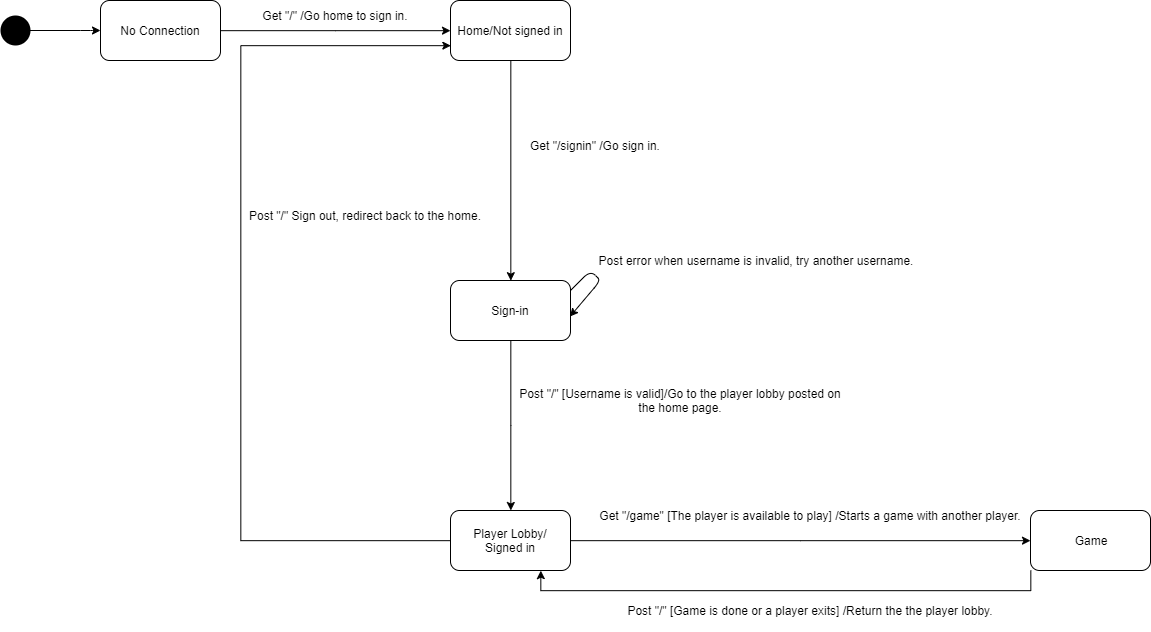

The diagram above was exported from draw.io. Its source (the exported page's mxGraphModel, read from the mxfile embedded in the PNG):
<mxGraphModel dx="1173" dy="609" grid="1" gridSize="10" guides="1" tooltips="1" connect="1" arrows="1" fold="1" page="1" pageScale="1" pageWidth="827" pageHeight="1169" math="0" shadow="0">
  <root>
    <mxCell id="0" />
    <mxCell id="1" parent="0" />
    <mxCell id="7WXnPnVoaUbvK-6qT-rQ-22" style="edgeStyle=orthogonalEdgeStyle;rounded=0;orthogonalLoop=1;jettySize=auto;html=1;exitX=1;exitY=0.5;exitDx=0;exitDy=0;" edge="1" parent="1" source="7WXnPnVoaUbvK-6qT-rQ-2" target="7WXnPnVoaUbvK-6qT-rQ-5">
      <mxGeometry relative="1" as="geometry" />
    </mxCell>
    <mxCell id="7WXnPnVoaUbvK-6qT-rQ-2" value="No Connection" style="rounded=1;whiteSpace=wrap;html=1;" vertex="1" parent="1">
      <mxGeometry x="130" y="230" width="120" height="60" as="geometry" />
    </mxCell>
    <mxCell id="7WXnPnVoaUbvK-6qT-rQ-3" value="" style="shape=ellipse;fillColor=#000000;strokeColor=none;html=1" vertex="1" parent="1">
      <mxGeometry x="30" y="245" width="30" height="30" as="geometry" />
    </mxCell>
    <mxCell id="7WXnPnVoaUbvK-6qT-rQ-4" value="" style="endArrow=classic;html=1;" edge="1" parent="1">
      <mxGeometry width="50" height="50" relative="1" as="geometry">
        <mxPoint x="50" y="260" as="sourcePoint" />
        <mxPoint x="130" y="260" as="targetPoint" />
        <Array as="points">
          <mxPoint x="120" y="260" />
        </Array>
      </mxGeometry>
    </mxCell>
    <mxCell id="7WXnPnVoaUbvK-6qT-rQ-21" style="edgeStyle=orthogonalEdgeStyle;rounded=0;orthogonalLoop=1;jettySize=auto;html=1;exitX=0.5;exitY=1;exitDx=0;exitDy=0;entryX=0.5;entryY=0;entryDx=0;entryDy=0;" edge="1" parent="1" source="7WXnPnVoaUbvK-6qT-rQ-5" target="7WXnPnVoaUbvK-6qT-rQ-9">
      <mxGeometry relative="1" as="geometry" />
    </mxCell>
    <mxCell id="7WXnPnVoaUbvK-6qT-rQ-5" value="Home/Not signed in" style="rounded=1;whiteSpace=wrap;html=1;fillColor=none;" vertex="1" parent="1">
      <mxGeometry x="480" y="230" width="120" height="60" as="geometry" />
    </mxCell>
    <mxCell id="7WXnPnVoaUbvK-6qT-rQ-7" value="Get &quot;/&quot; /Go home to sign in." style="text;html=1;strokeColor=none;fillColor=none;align=center;verticalAlign=middle;whiteSpace=wrap;rounded=0;" vertex="1" parent="1">
      <mxGeometry x="260" y="235" width="210" height="20" as="geometry" />
    </mxCell>
    <mxCell id="7WXnPnVoaUbvK-6qT-rQ-20" style="edgeStyle=orthogonalEdgeStyle;rounded=0;orthogonalLoop=1;jettySize=auto;html=1;exitX=0.5;exitY=1;exitDx=0;exitDy=0;" edge="1" parent="1" source="7WXnPnVoaUbvK-6qT-rQ-9" target="7WXnPnVoaUbvK-6qT-rQ-13">
      <mxGeometry relative="1" as="geometry" />
    </mxCell>
    <mxCell id="7WXnPnVoaUbvK-6qT-rQ-9" value="Sign-in" style="rounded=1;whiteSpace=wrap;html=1;fillColor=none;" vertex="1" parent="1">
      <mxGeometry x="480" y="510" width="120" height="60" as="geometry" />
    </mxCell>
    <mxCell id="7WXnPnVoaUbvK-6qT-rQ-12" value="Get &quot;/signin&quot; /Go sign in." style="text;html=1;strokeColor=none;fillColor=none;align=center;verticalAlign=middle;whiteSpace=wrap;rounded=0;" vertex="1" parent="1">
      <mxGeometry x="550" y="370" width="150" height="10" as="geometry" />
    </mxCell>
    <mxCell id="7WXnPnVoaUbvK-6qT-rQ-19" style="edgeStyle=orthogonalEdgeStyle;rounded=0;orthogonalLoop=1;jettySize=auto;html=1;exitX=1;exitY=0.5;exitDx=0;exitDy=0;" edge="1" parent="1" source="7WXnPnVoaUbvK-6qT-rQ-13" target="7WXnPnVoaUbvK-6qT-rQ-18">
      <mxGeometry relative="1" as="geometry" />
    </mxCell>
    <mxCell id="7WXnPnVoaUbvK-6qT-rQ-27" style="edgeStyle=orthogonalEdgeStyle;rounded=0;orthogonalLoop=1;jettySize=auto;html=1;entryX=0;entryY=0.75;entryDx=0;entryDy=0;" edge="1" parent="1" source="7WXnPnVoaUbvK-6qT-rQ-13" target="7WXnPnVoaUbvK-6qT-rQ-5">
      <mxGeometry relative="1" as="geometry">
        <mxPoint x="340" y="530" as="targetPoint" />
        <Array as="points">
          <mxPoint x="270" y="770" />
          <mxPoint x="270" y="275" />
        </Array>
      </mxGeometry>
    </mxCell>
    <mxCell id="7WXnPnVoaUbvK-6qT-rQ-13" value="Player Lobby/&lt;br&gt;Signed in" style="rounded=1;whiteSpace=wrap;html=1;fillColor=none;" vertex="1" parent="1">
      <mxGeometry x="480" y="740" width="120" height="60" as="geometry" />
    </mxCell>
    <mxCell id="7WXnPnVoaUbvK-6qT-rQ-15" value="Post &quot;/&quot; [Username is valid]/Go to the player lobby posted on the home page." style="text;html=1;strokeColor=none;fillColor=none;align=center;verticalAlign=middle;whiteSpace=wrap;rounded=0;" vertex="1" parent="1">
      <mxGeometry x="540" y="620" width="340" height="20" as="geometry" />
    </mxCell>
    <mxCell id="7WXnPnVoaUbvK-6qT-rQ-16" value="" style="endArrow=classic;html=1;entryX=0.996;entryY=0.6;entryDx=0;entryDy=0;entryPerimeter=0;" edge="1" parent="1" target="7WXnPnVoaUbvK-6qT-rQ-9">
      <mxGeometry width="50" height="50" relative="1" as="geometry">
        <mxPoint x="600" y="520" as="sourcePoint" />
        <mxPoint x="610" y="530" as="targetPoint" />
        <Array as="points">
          <mxPoint x="620" y="500" />
          <mxPoint x="630" y="510" />
        </Array>
      </mxGeometry>
    </mxCell>
    <mxCell id="7WXnPnVoaUbvK-6qT-rQ-17" value="Post error when username is invalid, try another username." style="text;html=1;strokeColor=none;fillColor=none;align=center;verticalAlign=middle;whiteSpace=wrap;rounded=0;" vertex="1" parent="1">
      <mxGeometry x="620" y="480" width="330" height="20" as="geometry" />
    </mxCell>
    <mxCell id="7WXnPnVoaUbvK-6qT-rQ-24" style="edgeStyle=orthogonalEdgeStyle;rounded=0;orthogonalLoop=1;jettySize=auto;html=1;entryX=0.75;entryY=1;entryDx=0;entryDy=0;" edge="1" parent="1" source="7WXnPnVoaUbvK-6qT-rQ-18" target="7WXnPnVoaUbvK-6qT-rQ-13">
      <mxGeometry relative="1" as="geometry">
        <Array as="points">
          <mxPoint x="1060" y="820" />
          <mxPoint x="570" y="820" />
        </Array>
      </mxGeometry>
    </mxCell>
    <mxCell id="7WXnPnVoaUbvK-6qT-rQ-18" value="Game" style="rounded=1;whiteSpace=wrap;html=1;fillColor=none;" vertex="1" parent="1">
      <mxGeometry x="1060" y="740" width="120" height="60" as="geometry" />
    </mxCell>
    <mxCell id="7WXnPnVoaUbvK-6qT-rQ-23" value="Get &quot;/game&quot; [The player is available to play] /Starts a game with another player." style="text;html=1;strokeColor=none;fillColor=none;align=center;verticalAlign=middle;whiteSpace=wrap;rounded=0;" vertex="1" parent="1">
      <mxGeometry x="610" y="720" width="460" height="50" as="geometry" />
    </mxCell>
    <mxCell id="7WXnPnVoaUbvK-6qT-rQ-25" value="Post &quot;/&quot; [Game is done or a player exits] /Return the the player lobby." style="text;html=1;strokeColor=none;fillColor=none;align=center;verticalAlign=middle;whiteSpace=wrap;rounded=0;" vertex="1" parent="1">
      <mxGeometry x="630" y="820" width="420" height="40" as="geometry" />
    </mxCell>
    <mxCell id="7WXnPnVoaUbvK-6qT-rQ-28" value="Post &quot;/&quot; Sign out, redirect back to the home." style="text;html=1;strokeColor=none;fillColor=none;align=center;verticalAlign=middle;whiteSpace=wrap;rounded=0;" vertex="1" parent="1">
      <mxGeometry x="250" y="440" width="290" height="10" as="geometry" />
    </mxCell>
  </root>
</mxGraphModel>